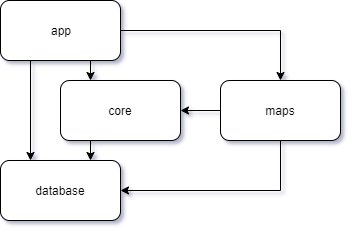

The diagram above was exported from draw.io. Its source (the exported page's mxGraphModel, read from the mxfile embedded in the PNG):
<mxGraphModel dx="1422" dy="776" grid="1" gridSize="10" guides="1" tooltips="1" connect="1" arrows="1" fold="1" page="1" pageScale="1" pageWidth="850" pageHeight="1100" math="0" shadow="0">
  <root>
    <mxCell id="0" />
    <mxCell id="1" parent="0" />
    <mxCell id="C-R7YNFOukVldF_vHMvh-1" value="app" style="rounded=1;whiteSpace=wrap;html=1;" vertex="1" parent="1">
      <mxGeometry x="200" y="90" width="120" height="60" as="geometry" />
    </mxCell>
    <mxCell id="C-R7YNFOukVldF_vHMvh-3" value="maps" style="rounded=1;whiteSpace=wrap;html=1;" vertex="1" parent="1">
      <mxGeometry x="420" y="170" width="120" height="60" as="geometry" />
    </mxCell>
    <mxCell id="C-R7YNFOukVldF_vHMvh-4" value="database" style="rounded=1;whiteSpace=wrap;html=1;" vertex="1" parent="1">
      <mxGeometry x="200" y="250" width="120" height="60" as="geometry" />
    </mxCell>
    <mxCell id="C-R7YNFOukVldF_vHMvh-5" value="core" style="rounded=1;whiteSpace=wrap;html=1;" vertex="1" parent="1">
      <mxGeometry x="260" y="170" width="120" height="60" as="geometry" />
    </mxCell>
    <mxCell id="C-R7YNFOukVldF_vHMvh-6" value="" style="endArrow=classic;html=1;exitX=0.25;exitY=1;exitDx=0;exitDy=0;entryX=0.25;entryY=0;entryDx=0;entryDy=0;" edge="1" parent="1" source="C-R7YNFOukVldF_vHMvh-1" target="C-R7YNFOukVldF_vHMvh-4">
      <mxGeometry width="50" height="50" relative="1" as="geometry">
        <mxPoint x="200" y="380" as="sourcePoint" />
        <mxPoint x="250" y="330" as="targetPoint" />
      </mxGeometry>
    </mxCell>
    <mxCell id="C-R7YNFOukVldF_vHMvh-7" value="" style="endArrow=classic;html=1;exitX=0.75;exitY=1;exitDx=0;exitDy=0;entryX=0.25;entryY=0;entryDx=0;entryDy=0;" edge="1" parent="1" source="C-R7YNFOukVldF_vHMvh-1" target="C-R7YNFOukVldF_vHMvh-5">
      <mxGeometry width="50" height="50" relative="1" as="geometry">
        <mxPoint x="200" y="380" as="sourcePoint" />
        <mxPoint x="250" y="330" as="targetPoint" />
      </mxGeometry>
    </mxCell>
    <mxCell id="C-R7YNFOukVldF_vHMvh-8" value="" style="endArrow=classic;html=1;exitX=0.25;exitY=1;exitDx=0;exitDy=0;entryX=0.75;entryY=0;entryDx=0;entryDy=0;" edge="1" parent="1" source="C-R7YNFOukVldF_vHMvh-5" target="C-R7YNFOukVldF_vHMvh-4">
      <mxGeometry width="50" height="50" relative="1" as="geometry">
        <mxPoint x="200" y="380" as="sourcePoint" />
        <mxPoint x="250" y="330" as="targetPoint" />
      </mxGeometry>
    </mxCell>
    <mxCell id="C-R7YNFOukVldF_vHMvh-9" value="" style="endArrow=classic;html=1;exitX=1;exitY=0.5;exitDx=0;exitDy=0;entryX=0.5;entryY=0;entryDx=0;entryDy=0;rounded=0;" edge="1" parent="1" source="C-R7YNFOukVldF_vHMvh-1" target="C-R7YNFOukVldF_vHMvh-3">
      <mxGeometry width="50" height="50" relative="1" as="geometry">
        <mxPoint x="200" y="380" as="sourcePoint" />
        <mxPoint x="250" y="330" as="targetPoint" />
        <Array as="points">
          <mxPoint x="480" y="120" />
        </Array>
      </mxGeometry>
    </mxCell>
    <mxCell id="C-R7YNFOukVldF_vHMvh-10" value="" style="endArrow=classic;html=1;exitX=0;exitY=0.5;exitDx=0;exitDy=0;entryX=1;entryY=0.5;entryDx=0;entryDy=0;" edge="1" parent="1" source="C-R7YNFOukVldF_vHMvh-3" target="C-R7YNFOukVldF_vHMvh-5">
      <mxGeometry width="50" height="50" relative="1" as="geometry">
        <mxPoint x="200" y="380" as="sourcePoint" />
        <mxPoint x="250" y="330" as="targetPoint" />
      </mxGeometry>
    </mxCell>
    <mxCell id="C-R7YNFOukVldF_vHMvh-11" value="" style="endArrow=classic;html=1;exitX=0.5;exitY=1;exitDx=0;exitDy=0;entryX=1;entryY=0.5;entryDx=0;entryDy=0;rounded=0;" edge="1" parent="1" source="C-R7YNFOukVldF_vHMvh-3" target="C-R7YNFOukVldF_vHMvh-4">
      <mxGeometry width="50" height="50" relative="1" as="geometry">
        <mxPoint x="200" y="380" as="sourcePoint" />
        <mxPoint x="250" y="330" as="targetPoint" />
        <Array as="points">
          <mxPoint x="480" y="280" />
        </Array>
      </mxGeometry>
    </mxCell>
  </root>
</mxGraphModel>